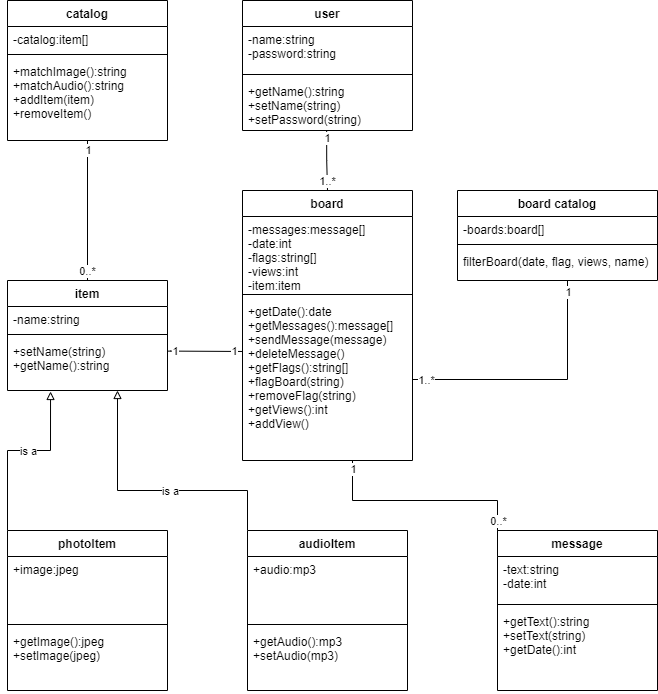

The diagram above was exported from draw.io. Its source (the exported page's mxGraphModel, read from the mxfile embedded in the PNG):
<mxGraphModel dx="868" dy="400" grid="1" gridSize="10" guides="1" tooltips="1" connect="1" arrows="1" fold="1" page="1" pageScale="1" pageWidth="850" pageHeight="1100" math="0" shadow="0">
  <root>
    <mxCell id="0" />
    <mxCell id="1" parent="0" />
    <mxCell id="w98uOPdJA9lAqm0sned--5" value="user" style="swimlane;fontStyle=1;align=center;verticalAlign=top;childLayout=stackLayout;horizontal=1;startSize=26;horizontalStack=0;resizeParent=1;resizeParentMax=0;resizeLast=0;collapsible=1;marginBottom=0;" parent="1" vertex="1">
      <mxGeometry x="385" y="190" width="170" height="130" as="geometry" />
    </mxCell>
    <mxCell id="w98uOPdJA9lAqm0sned--6" value="-name:string&#10;-password:string&#10;" style="text;strokeColor=none;fillColor=none;align=left;verticalAlign=top;spacingLeft=4;spacingRight=4;overflow=hidden;rotatable=0;points=[[0,0.5],[1,0.5]];portConstraint=eastwest;" parent="w98uOPdJA9lAqm0sned--5" vertex="1">
      <mxGeometry y="26" width="170" height="44" as="geometry" />
    </mxCell>
    <mxCell id="w98uOPdJA9lAqm0sned--7" value="" style="line;strokeWidth=1;fillColor=none;align=left;verticalAlign=middle;spacingTop=-1;spacingLeft=3;spacingRight=3;rotatable=0;labelPosition=right;points=[];portConstraint=eastwest;" parent="w98uOPdJA9lAqm0sned--5" vertex="1">
      <mxGeometry y="70" width="170" height="8" as="geometry" />
    </mxCell>
    <mxCell id="w98uOPdJA9lAqm0sned--8" value="+getName():string&#10;+setName(string)&#10;+setPassword(string)&#10;" style="text;strokeColor=none;fillColor=none;align=left;verticalAlign=top;spacingLeft=4;spacingRight=4;overflow=hidden;rotatable=0;points=[[0,0.5],[1,0.5]];portConstraint=eastwest;" parent="w98uOPdJA9lAqm0sned--5" vertex="1">
      <mxGeometry y="78" width="170" height="52" as="geometry" />
    </mxCell>
    <mxCell id="Lpb77DNeBVZRl_1yFsWQ-8" style="edgeStyle=orthogonalEdgeStyle;rounded=0;orthogonalLoop=1;jettySize=auto;html=1;entryX=0.5;entryY=0;entryDx=0;entryDy=0;endArrow=none;endFill=0;startArrow=none;startFill=0;" parent="1" source="w98uOPdJA9lAqm0sned--13" target="w98uOPdJA9lAqm0sned--30" edge="1">
      <mxGeometry relative="1" as="geometry" />
    </mxCell>
    <mxCell id="Lpb77DNeBVZRl_1yFsWQ-9" value="1" style="edgeLabel;html=1;align=center;verticalAlign=middle;resizable=0;points=[];" parent="Lpb77DNeBVZRl_1yFsWQ-8" vertex="1" connectable="0">
      <mxGeometry x="-0.7667" y="1" relative="1" as="geometry">
        <mxPoint x="-1" y="-7" as="offset" />
      </mxGeometry>
    </mxCell>
    <mxCell id="Lpb77DNeBVZRl_1yFsWQ-10" value="0..*" style="edgeLabel;html=1;align=center;verticalAlign=middle;resizable=0;points=[];" parent="Lpb77DNeBVZRl_1yFsWQ-8" vertex="1" connectable="0">
      <mxGeometry x="0.5" y="-1" relative="1" as="geometry">
        <mxPoint y="25" as="offset" />
      </mxGeometry>
    </mxCell>
    <mxCell id="w98uOPdJA9lAqm0sned--13" value="catalog" style="swimlane;fontStyle=1;align=center;verticalAlign=top;childLayout=stackLayout;horizontal=1;startSize=26;horizontalStack=0;resizeParent=1;resizeParentMax=0;resizeLast=0;collapsible=1;marginBottom=0;" parent="1" vertex="1">
      <mxGeometry x="150" y="190" width="160" height="140" as="geometry" />
    </mxCell>
    <mxCell id="oDMg8Z_4RG215k2tBRrU-1" value="-catalog:item[]" style="text;strokeColor=none;fillColor=none;align=left;verticalAlign=top;spacingLeft=4;spacingRight=4;overflow=hidden;rotatable=0;points=[[0,0.5],[1,0.5]];portConstraint=eastwest;" parent="w98uOPdJA9lAqm0sned--13" vertex="1">
      <mxGeometry y="26" width="160" height="24" as="geometry" />
    </mxCell>
    <mxCell id="oDMg8Z_4RG215k2tBRrU-2" value="" style="line;strokeWidth=1;fillColor=none;align=left;verticalAlign=middle;spacingTop=-1;spacingLeft=3;spacingRight=3;rotatable=0;labelPosition=right;points=[];portConstraint=eastwest;" parent="w98uOPdJA9lAqm0sned--13" vertex="1">
      <mxGeometry y="50" width="160" height="8" as="geometry" />
    </mxCell>
    <mxCell id="w98uOPdJA9lAqm0sned--16" value="+matchImage():string&#10;+matchAudio():string&#10;+addItem(item)&#10;+removeItem()" style="text;strokeColor=none;fillColor=none;align=left;verticalAlign=top;spacingLeft=4;spacingRight=4;overflow=hidden;rotatable=0;points=[[0,0.5],[1,0.5]];portConstraint=eastwest;" parent="w98uOPdJA9lAqm0sned--13" vertex="1">
      <mxGeometry y="58" width="160" height="82" as="geometry" />
    </mxCell>
    <mxCell id="w98uOPdJA9lAqm0sned--17" value="message" style="swimlane;fontStyle=1;align=center;verticalAlign=top;childLayout=stackLayout;horizontal=1;startSize=26;horizontalStack=0;resizeParent=1;resizeParentMax=0;resizeLast=0;collapsible=1;marginBottom=0;" parent="1" vertex="1">
      <mxGeometry x="640" y="720" width="160" height="160" as="geometry" />
    </mxCell>
    <mxCell id="w98uOPdJA9lAqm0sned--18" value="-text:string&#10;-date:int" style="text;strokeColor=none;fillColor=none;align=left;verticalAlign=top;spacingLeft=4;spacingRight=4;overflow=hidden;rotatable=0;points=[[0,0.5],[1,0.5]];portConstraint=eastwest;" parent="w98uOPdJA9lAqm0sned--17" vertex="1">
      <mxGeometry y="26" width="160" height="44" as="geometry" />
    </mxCell>
    <mxCell id="w98uOPdJA9lAqm0sned--19" value="" style="line;strokeWidth=1;fillColor=none;align=left;verticalAlign=middle;spacingTop=-1;spacingLeft=3;spacingRight=3;rotatable=0;labelPosition=right;points=[];portConstraint=eastwest;" parent="w98uOPdJA9lAqm0sned--17" vertex="1">
      <mxGeometry y="70" width="160" height="8" as="geometry" />
    </mxCell>
    <mxCell id="w98uOPdJA9lAqm0sned--20" value="+getText():string&#10;+setText(string)&#10;+getDate():int&#10;" style="text;strokeColor=none;fillColor=none;align=left;verticalAlign=top;spacingLeft=4;spacingRight=4;overflow=hidden;rotatable=0;points=[[0,0.5],[1,0.5]];portConstraint=eastwest;" parent="w98uOPdJA9lAqm0sned--17" vertex="1">
      <mxGeometry y="78" width="160" height="82" as="geometry" />
    </mxCell>
    <mxCell id="w98uOPdJA9lAqm0sned--43" style="edgeStyle=orthogonalEdgeStyle;rounded=0;orthogonalLoop=1;jettySize=auto;html=1;entryX=0.269;entryY=1.019;entryDx=0;entryDy=0;endArrow=block;endFill=0;exitX=0.5;exitY=0;exitDx=0;exitDy=0;entryPerimeter=0;" parent="1" source="w98uOPdJA9lAqm0sned--21" target="oDMg8Z_4RG215k2tBRrU-5" edge="1">
      <mxGeometry relative="1" as="geometry">
        <mxPoint x="212.24" y="589.69" as="targetPoint" />
        <Array as="points">
          <mxPoint x="150" y="720" />
          <mxPoint x="150" y="640" />
          <mxPoint x="193" y="640" />
        </Array>
      </mxGeometry>
    </mxCell>
    <mxCell id="Lpb77DNeBVZRl_1yFsWQ-1" value="is a" style="edgeLabel;html=1;align=center;verticalAlign=middle;resizable=0;points=[];" parent="w98uOPdJA9lAqm0sned--43" vertex="1" connectable="0">
      <mxGeometry x="0.0117" y="3" relative="1" as="geometry">
        <mxPoint x="23" y="-27" as="offset" />
      </mxGeometry>
    </mxCell>
    <mxCell id="w98uOPdJA9lAqm0sned--21" value="photoItem" style="swimlane;fontStyle=1;align=center;verticalAlign=top;childLayout=stackLayout;horizontal=1;startSize=26;horizontalStack=0;resizeParent=1;resizeParentMax=0;resizeLast=0;collapsible=1;marginBottom=0;" parent="1" vertex="1">
      <mxGeometry x="150" y="720" width="160" height="160" as="geometry" />
    </mxCell>
    <mxCell id="w98uOPdJA9lAqm0sned--22" value="+image:jpeg" style="text;strokeColor=none;fillColor=none;align=left;verticalAlign=top;spacingLeft=4;spacingRight=4;overflow=hidden;rotatable=0;points=[[0,0.5],[1,0.5]];portConstraint=eastwest;" parent="w98uOPdJA9lAqm0sned--21" vertex="1">
      <mxGeometry y="26" width="160" height="64" as="geometry" />
    </mxCell>
    <mxCell id="w98uOPdJA9lAqm0sned--23" value="" style="line;strokeWidth=1;fillColor=none;align=left;verticalAlign=middle;spacingTop=-1;spacingLeft=3;spacingRight=3;rotatable=0;labelPosition=right;points=[];portConstraint=eastwest;" parent="w98uOPdJA9lAqm0sned--21" vertex="1">
      <mxGeometry y="90" width="160" height="8" as="geometry" />
    </mxCell>
    <mxCell id="w98uOPdJA9lAqm0sned--24" value="+getImage():jpeg&#10;+setImage(jpeg)&#10;" style="text;strokeColor=none;fillColor=none;align=left;verticalAlign=top;spacingLeft=4;spacingRight=4;overflow=hidden;rotatable=0;points=[[0,0.5],[1,0.5]];portConstraint=eastwest;" parent="w98uOPdJA9lAqm0sned--21" vertex="1">
      <mxGeometry y="98" width="160" height="62" as="geometry" />
    </mxCell>
    <mxCell id="w98uOPdJA9lAqm0sned--38" style="edgeStyle=orthogonalEdgeStyle;rounded=0;orthogonalLoop=1;jettySize=auto;html=1;endArrow=block;endFill=0;exitX=0;exitY=0;exitDx=0;exitDy=0;" parent="1" source="w98uOPdJA9lAqm0sned--25" edge="1">
      <mxGeometry relative="1" as="geometry">
        <mxPoint x="260" y="580" as="targetPoint" />
        <Array as="points">
          <mxPoint x="390" y="680" />
          <mxPoint x="260" y="680" />
        </Array>
      </mxGeometry>
    </mxCell>
    <mxCell id="Lpb77DNeBVZRl_1yFsWQ-4" value="is a" style="edgeLabel;html=1;align=center;verticalAlign=middle;resizable=0;points=[];" parent="w98uOPdJA9lAqm0sned--38" vertex="1" connectable="0">
      <mxGeometry x="0.0597" y="1" relative="1" as="geometry">
        <mxPoint x="25" y="-1" as="offset" />
      </mxGeometry>
    </mxCell>
    <mxCell id="w98uOPdJA9lAqm0sned--25" value="audioItem" style="swimlane;fontStyle=1;align=center;verticalAlign=top;childLayout=stackLayout;horizontal=1;startSize=26;horizontalStack=0;resizeParent=1;resizeParentMax=0;resizeLast=0;collapsible=1;marginBottom=0;" parent="1" vertex="1">
      <mxGeometry x="390" y="720" width="160" height="160" as="geometry" />
    </mxCell>
    <mxCell id="w98uOPdJA9lAqm0sned--26" value="+audio:mp3" style="text;strokeColor=none;fillColor=none;align=left;verticalAlign=top;spacingLeft=4;spacingRight=4;overflow=hidden;rotatable=0;points=[[0,0.5],[1,0.5]];portConstraint=eastwest;" parent="w98uOPdJA9lAqm0sned--25" vertex="1">
      <mxGeometry y="26" width="160" height="64" as="geometry" />
    </mxCell>
    <mxCell id="w98uOPdJA9lAqm0sned--27" value="" style="line;strokeWidth=1;fillColor=none;align=left;verticalAlign=middle;spacingTop=-1;spacingLeft=3;spacingRight=3;rotatable=0;labelPosition=right;points=[];portConstraint=eastwest;" parent="w98uOPdJA9lAqm0sned--25" vertex="1">
      <mxGeometry y="90" width="160" height="8" as="geometry" />
    </mxCell>
    <mxCell id="w98uOPdJA9lAqm0sned--28" value="+getAudio():mp3&#10;+setAudio(mp3)&#10;" style="text;strokeColor=none;fillColor=none;align=left;verticalAlign=top;spacingLeft=4;spacingRight=4;overflow=hidden;rotatable=0;points=[[0,0.5],[1,0.5]];portConstraint=eastwest;" parent="w98uOPdJA9lAqm0sned--25" vertex="1">
      <mxGeometry y="98" width="160" height="62" as="geometry" />
    </mxCell>
    <mxCell id="w98uOPdJA9lAqm0sned--30" value="item" style="swimlane;fontStyle=1;align=center;verticalAlign=top;childLayout=stackLayout;horizontal=1;startSize=26;horizontalStack=0;resizeParent=1;resizeParentMax=0;resizeLast=0;collapsible=1;marginBottom=0;" parent="1" vertex="1">
      <mxGeometry x="150" y="470" width="160" height="110" as="geometry" />
    </mxCell>
    <mxCell id="oDMg8Z_4RG215k2tBRrU-3" value="-name:string" style="text;strokeColor=none;fillColor=none;align=left;verticalAlign=top;spacingLeft=4;spacingRight=4;overflow=hidden;rotatable=0;points=[[0,0.5],[1,0.5]];portConstraint=eastwest;" parent="w98uOPdJA9lAqm0sned--30" vertex="1">
      <mxGeometry y="26" width="160" height="24" as="geometry" />
    </mxCell>
    <mxCell id="w98uOPdJA9lAqm0sned--32" value="" style="line;strokeWidth=1;fillColor=none;align=left;verticalAlign=middle;spacingTop=-1;spacingLeft=3;spacingRight=3;rotatable=0;labelPosition=right;points=[];portConstraint=eastwest;" parent="w98uOPdJA9lAqm0sned--30" vertex="1">
      <mxGeometry y="50" width="160" height="8" as="geometry" />
    </mxCell>
    <mxCell id="oDMg8Z_4RG215k2tBRrU-5" value="+setName(string)&#10;+getName():string&#10;" style="text;strokeColor=none;fillColor=none;align=left;verticalAlign=top;spacingLeft=4;spacingRight=4;overflow=hidden;rotatable=0;points=[[0,0.5],[1,0.5]];portConstraint=eastwest;" parent="w98uOPdJA9lAqm0sned--30" vertex="1">
      <mxGeometry y="58" width="160" height="52" as="geometry" />
    </mxCell>
    <mxCell id="w98uOPdJA9lAqm0sned--55" style="edgeStyle=orthogonalEdgeStyle;rounded=0;orthogonalLoop=1;jettySize=auto;html=1;exitX=0.495;exitY=1.006;exitDx=0;exitDy=0;entryX=0.5;entryY=0;entryDx=0;entryDy=0;exitPerimeter=0;endArrow=none;endFill=0;startArrow=none;startFill=0;" parent="1" source="w98uOPdJA9lAqm0sned--8" target="w98uOPdJA9lAqm0sned--46" edge="1">
      <mxGeometry relative="1" as="geometry" />
    </mxCell>
    <mxCell id="w98uOPdJA9lAqm0sned--56" value="1" style="edgeLabel;html=1;align=center;verticalAlign=middle;resizable=0;points=[];" parent="w98uOPdJA9lAqm0sned--55" vertex="1" connectable="0">
      <mxGeometry x="-0.7894" relative="1" as="geometry">
        <mxPoint y="1" as="offset" />
      </mxGeometry>
    </mxCell>
    <mxCell id="w98uOPdJA9lAqm0sned--57" value="1..*" style="edgeLabel;html=1;align=center;verticalAlign=middle;resizable=0;points=[];" parent="w98uOPdJA9lAqm0sned--55" vertex="1" connectable="0">
      <mxGeometry x="0.7238" y="1" relative="1" as="geometry">
        <mxPoint x="-2" y="-1" as="offset" />
      </mxGeometry>
    </mxCell>
    <mxCell id="w98uOPdJA9lAqm0sned--46" value="board" style="swimlane;fontStyle=1;align=center;verticalAlign=top;childLayout=stackLayout;horizontal=1;startSize=26;horizontalStack=0;resizeParent=1;resizeParentMax=0;resizeLast=0;collapsible=1;marginBottom=0;" parent="1" vertex="1">
      <mxGeometry x="385" y="380" width="170" height="270" as="geometry" />
    </mxCell>
    <mxCell id="w98uOPdJA9lAqm0sned--47" value="-messages:message[]&#10;-date:int&#10;-flags:string[]&#10;-views:int&#10;-item:item&#10;" style="text;strokeColor=none;fillColor=none;align=left;verticalAlign=top;spacingLeft=4;spacingRight=4;overflow=hidden;rotatable=0;points=[[0,0.5],[1,0.5]];portConstraint=eastwest;" parent="w98uOPdJA9lAqm0sned--46" vertex="1">
      <mxGeometry y="26" width="170" height="74" as="geometry" />
    </mxCell>
    <mxCell id="w98uOPdJA9lAqm0sned--48" value="" style="line;strokeWidth=1;fillColor=none;align=left;verticalAlign=middle;spacingTop=-1;spacingLeft=3;spacingRight=3;rotatable=0;labelPosition=right;points=[];portConstraint=eastwest;" parent="w98uOPdJA9lAqm0sned--46" vertex="1">
      <mxGeometry y="100" width="170" height="8" as="geometry" />
    </mxCell>
    <mxCell id="w98uOPdJA9lAqm0sned--49" value="+getDate():date&#10;+getMessages():message[]&#10;+sendMessage(message)&#10;+deleteMessage()&#10;+getFlags():string[]&#10;+flagBoard(string)&#10;+removeFlag(string)&#10;+getViews():int&#10;+addView()&#10;&#10;" style="text;strokeColor=none;fillColor=none;align=left;verticalAlign=top;spacingLeft=4;spacingRight=4;overflow=hidden;rotatable=0;points=[[0,0.5],[1,0.5]];portConstraint=eastwest;" parent="w98uOPdJA9lAqm0sned--46" vertex="1">
      <mxGeometry y="108" width="170" height="162" as="geometry" />
    </mxCell>
    <mxCell id="w98uOPdJA9lAqm0sned--51" style="edgeStyle=orthogonalEdgeStyle;rounded=0;orthogonalLoop=1;jettySize=auto;html=1;entryX=0.5;entryY=1;entryDx=0;entryDy=0;endArrow=none;endFill=0;startArrow=none;startFill=0;" parent="1" target="w98uOPdJA9lAqm0sned--46" edge="1">
      <mxGeometry relative="1" as="geometry">
        <Array as="points">
          <mxPoint x="640" y="720" />
          <mxPoint x="640" y="690" />
          <mxPoint x="495" y="690" />
          <mxPoint x="495" y="650" />
        </Array>
        <mxPoint x="700" y="720" as="sourcePoint" />
      </mxGeometry>
    </mxCell>
    <mxCell id="w98uOPdJA9lAqm0sned--52" value="1" style="edgeLabel;html=1;align=center;verticalAlign=middle;resizable=0;points=[];" parent="w98uOPdJA9lAqm0sned--51" vertex="1" connectable="0">
      <mxGeometry x="0.6967" relative="1" as="geometry">
        <mxPoint y="-12" as="offset" />
      </mxGeometry>
    </mxCell>
    <mxCell id="w98uOPdJA9lAqm0sned--53" value="0..*" style="edgeLabel;html=1;align=center;verticalAlign=middle;resizable=0;points=[];" parent="w98uOPdJA9lAqm0sned--51" vertex="1" connectable="0">
      <mxGeometry x="-0.8842" relative="1" as="geometry">
        <mxPoint x="-43" y="-10" as="offset" />
      </mxGeometry>
    </mxCell>
    <mxCell id="w98uOPdJA9lAqm0sned--60" style="edgeStyle=orthogonalEdgeStyle;rounded=0;orthogonalLoop=1;jettySize=auto;html=1;endArrow=none;endFill=0;startArrow=none;startFill=0;entryX=0.001;entryY=0.327;entryDx=0;entryDy=0;entryPerimeter=0;exitX=1.002;exitY=0.243;exitDx=0;exitDy=0;exitPerimeter=0;" parent="1" source="oDMg8Z_4RG215k2tBRrU-5" target="w98uOPdJA9lAqm0sned--49" edge="1">
      <mxGeometry relative="1" as="geometry">
        <mxPoint x="311" y="540" as="sourcePoint" />
        <mxPoint x="362" y="660" as="targetPoint" />
        <Array as="points">
          <mxPoint x="313" y="541" />
        </Array>
      </mxGeometry>
    </mxCell>
    <mxCell id="w98uOPdJA9lAqm0sned--61" value="1" style="edgeLabel;html=1;align=center;verticalAlign=middle;resizable=0;points=[];" parent="w98uOPdJA9lAqm0sned--60" vertex="1" connectable="0">
      <mxGeometry x="-0.8862" relative="1" as="geometry">
        <mxPoint x="3" as="offset" />
      </mxGeometry>
    </mxCell>
    <mxCell id="w98uOPdJA9lAqm0sned--62" value="1" style="edgeLabel;html=1;align=center;verticalAlign=middle;resizable=0;points=[];" parent="w98uOPdJA9lAqm0sned--60" vertex="1" connectable="0">
      <mxGeometry x="0.8519" y="1" relative="1" as="geometry">
        <mxPoint x="-3" y="1" as="offset" />
      </mxGeometry>
    </mxCell>
    <mxCell id="qGaZe8y8BBlXK8rduLlD-3" value="board catalog" style="swimlane;fontStyle=1;align=center;verticalAlign=top;childLayout=stackLayout;horizontal=1;startSize=26;horizontalStack=0;resizeParent=1;resizeParentMax=0;resizeLast=0;collapsible=1;marginBottom=0;" parent="1" vertex="1">
      <mxGeometry x="600" y="380" width="200" height="90" as="geometry" />
    </mxCell>
    <mxCell id="oDMg8Z_4RG215k2tBRrU-7" value="-boards:board[]" style="text;strokeColor=none;fillColor=none;align=left;verticalAlign=top;spacingLeft=4;spacingRight=4;overflow=hidden;rotatable=0;points=[[0,0.5],[1,0.5]];portConstraint=eastwest;" parent="qGaZe8y8BBlXK8rduLlD-3" vertex="1">
      <mxGeometry y="26" width="200" height="24" as="geometry" />
    </mxCell>
    <mxCell id="oDMg8Z_4RG215k2tBRrU-8" value="" style="line;strokeWidth=1;fillColor=none;align=left;verticalAlign=middle;spacingTop=-1;spacingLeft=3;spacingRight=3;rotatable=0;labelPosition=right;points=[];portConstraint=eastwest;" parent="qGaZe8y8BBlXK8rduLlD-3" vertex="1">
      <mxGeometry y="50" width="200" height="8" as="geometry" />
    </mxCell>
    <mxCell id="oDMg8Z_4RG215k2tBRrU-9" value="filterBoard(date, flag, views, name)" style="text;strokeColor=none;fillColor=none;align=left;verticalAlign=top;spacingLeft=4;spacingRight=4;overflow=hidden;rotatable=0;points=[[0,0.5],[1,0.5]];portConstraint=eastwest;" parent="qGaZe8y8BBlXK8rduLlD-3" vertex="1">
      <mxGeometry y="58" width="200" height="32" as="geometry" />
    </mxCell>
    <mxCell id="qGaZe8y8BBlXK8rduLlD-11" style="edgeStyle=orthogonalEdgeStyle;rounded=0;orthogonalLoop=1;jettySize=auto;html=1;exitX=0.55;exitY=1;exitDx=0;exitDy=0;entryX=1;entryY=0.5;entryDx=0;entryDy=0;endArrow=none;endFill=0;startArrow=none;startFill=0;exitPerimeter=0;" parent="1" source="oDMg8Z_4RG215k2tBRrU-9" target="w98uOPdJA9lAqm0sned--49" edge="1">
      <mxGeometry relative="1" as="geometry">
        <mxPoint x="640" y="458" as="sourcePoint" />
      </mxGeometry>
    </mxCell>
    <mxCell id="qGaZe8y8BBlXK8rduLlD-12" value="1..*" style="edgeLabel;html=1;align=center;verticalAlign=middle;resizable=0;points=[];" parent="qGaZe8y8BBlXK8rduLlD-11" connectable="0" vertex="1">
      <mxGeometry x="0.5395" y="5" relative="1" as="geometry">
        <mxPoint x="-45" y="-5" as="offset" />
      </mxGeometry>
    </mxCell>
    <mxCell id="qGaZe8y8BBlXK8rduLlD-13" value="1" style="edgeLabel;html=1;align=center;verticalAlign=middle;resizable=0;points=[];" parent="qGaZe8y8BBlXK8rduLlD-11" connectable="0" vertex="1">
      <mxGeometry x="-0.4737" y="-3" relative="1" as="geometry">
        <mxPoint x="3" y="-56" as="offset" />
      </mxGeometry>
    </mxCell>
  </root>
</mxGraphModel>